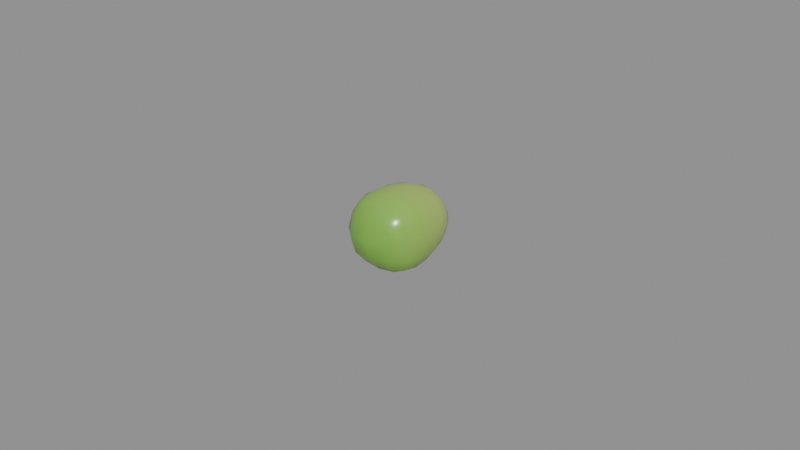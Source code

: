 # Source: consumables-fruits-grape.blend  (saved by Blender 5.2.44; exported with 4.5.12 LTS)
import bpy
from mathutils import Matrix  # noqa: F401  (used for matrix-valued properties, if any)

bpy.ops.wm.read_factory_settings(use_empty=True)
scene = bpy.context.scene
scene.name = 'consumables-fruits-grape'

# ---- collections
col_grape = bpy.data.collections.new('Grape'); scene.collection.children.link(col_grape)

# ---- materials (node trees are filled in below, after node groups)
mat_mat_standard = bpy.data.materials.new('Mat_Standard')
mat_mat_standard.use_backface_culling_lightprobe_volume = False
mat_mat_standard.use_transparent_shadow = False
mat_mat_standard.diffuse_color = (1.0, 0.0, 0.0, 1.0)
mat_mat_standard.roughness = 0.5528

# ---- material node trees
mat_mat_standard.use_nodes = True; mat_mat_standard.node_tree.nodes.clear()
_N = mat_mat_standard.node_tree.nodes; _L = mat_mat_standard.node_tree.links
n0 = _N.new('ShaderNodeNormalMap'); n0.name = 'Normal Map'; n0.location = (-90, 35)
n0.label = 'Normal/Map'
n1 = _N.new('ShaderNodeOutputMaterial'); n1.name = 'Material Output'; n1.location = (510, 635)
n2 = _N.new('ShaderNodeVectorDisplacement'); n2.name = 'Vector Displacement'; n2.location = (-1121, 614)
n2.inputs[0].default_value = (0.0, 0.0, 0.0, 0.0)
n2.inputs[2].default_value = 1.0
n3 = _N.new('ShaderNodeBsdfPrincipled'); n3.name = 'Principled BSDF'; n3.location = (220, 635)
n3.distribution = 'GGX'
n3.subsurface_method = 'BURLEY'
n3.inputs[2].default_value = 0.2482
n3.inputs[3].default_value = 1.45
n3.inputs[13].default_value = 0.6318
n3.inputs[27].default_value = (0.0, 0.0, 0.0, 1.0)
n4 = _N.new('ShaderNodeVertexColor'); n4.name = 'Vertex Color'; n4.location = (-314, 171)
_L.new(n3.outputs[0], n1.inputs[0])
_L.new(n0.outputs[0], n3.inputs[5])
_L.new(n4.outputs[0], n3.inputs[0])
n1.is_active_output = True

# ---- meshes
me_mesh_161 = bpy.data.meshes.new('Mesh.161')
me_mesh_161.from_pydata([(-0.007945, -0.008984, 0.004427), (0.009475, -0.008711, 0.00472), (-0.007946, -0.008604, 0.0213), (0.008709, -0.007767, 0.02149), (-0.006594, 0.01035, 0.01891), (0.006435, 0.01092, 0.01896), (-0.006654, 0.01096, 0.005727), (0.006768, 0.01074, 0.005992), (0.00092, -0.01075, 0.002879), (0.0002456, -0.009942, 0.02295), (-0.000101, 0.01063, 0.02175), (0.0002797, 0.01092, 0.003056), (-0.00983, -0.01148, 0.01308), (0.01069, -0.01015, 0.01353), (-0.008717, 0.0001309, 0.02143), (0.008786, 0.0009702, 0.02143), (-0.009643, 0.01063, 0.01245), (0.009368, 0.01097, 0.01254), (-0.008875, 0.0001882, 0.003601), (0.009355, 0.0006225, 0.003864), (0.0006146, -0.01623, 0.01372), (1.667e-05, 0.0006185, 0.02493), (0.0002892, 0.000353, 1.863e-09), (0.01251, 0.0006809, 0.01273), (-0.01251, -0.0005715, 0.01256), (5.207e-05, 0.01588, 0.01491), (0.001957, 0.01577, 0.01422), (0.002622, 0.01589, 0.01239), (0.001957, 0.01577, 0.01055), (5.618e-05, 0.01589, 0.009908), (-0.001844, 0.01577, 0.01055), (-0.00251, 0.01589, 0.01239), (-0.001844, 0.01577, 0.01422), (5.232e-05, 0.01513, 0.01486), (0.001938, 0.01466, 0.01421), (0.002622, 0.01511, 0.01239), (5.618e-05, 0.01623, 0.01239), (0.001957, 0.0146, 0.01055), (5.618e-05, 0.01511, 0.009908), (-0.001844, 0.0146, 0.01055), (-0.00251, 0.01511, 0.01239), (-0.00184, 0.01466, 0.01423), (0.004363, 0.01425, 0.01682), (-0.0001455, 0.01426, 0.01865), (-0.00441, 0.01367, 0.01672), (-0.006353, 0.0141, 0.01247), (-0.004366, 0.01444, 0.008054), (0.0001436, 0.01442, 0.006222), (0.004529, 0.01415, 0.008158), (0.006342, 0.01481, 0.01239), (0.01148, 0.006121, 0.0126), (0.007894, 0.006242, 0.02054), (-2.169e-05, 0.005672, 0.02384), (-0.008043, 0.005458, 0.02049), (-0.01175, 0.005202, 0.01261), (-0.008341, 0.005823, 0.004354), (0.0002562, 0.005836, 0.001022), (0.008361, 0.00594, 0.00454), (0.01238, -0.00493, 0.01316), (0.009839, -0.00469, 0.00385), (0.0006449, -0.00564, 0.0005115), (-0.008622, -0.005138, 0.003531), (-0.01202, -0.006546, 0.01293), (-0.008674, -0.004891, 0.02178), (0.0001543, -0.004724, 0.02479), (0.009003, -0.004011, 0.02196), (0.01149, -0.004374, 0.0182), (0.01151, 0.0008906, 0.01755), (0.01045, 0.006243, 0.01694), (0.008522, 0.01093, 0.01605), (0.005653, 0.01439, 0.01478), (0.002567, 0.01583, 0.0134), (0.002567, 0.01468, 0.0134), (5.618e-05, 0.01579, 0.0136), (-0.002454, 0.01468, 0.0134), (-0.002454, 0.01583, 0.0134), (-0.00545, 0.01395, 0.01461), (-0.008641, 0.01031, 0.01597), (-0.01054, 0.005334, 0.01693), (-0.0114, -0.0004887, 0.01741), (-0.01115, -0.005866, 0.01787), (-0.009232, -0.01041, 0.01794), (0.000514, -0.01418, 0.01908), (0.01014, -0.009199, 0.01832), (0.008683, 0.01078, 0.00902), (0.005673, 0.01413, 0.01029), (0.002612, 0.01584, 0.0115), (0.002612, 0.01474, 0.0115), (5.618e-05, 0.01611, 0.01132), (-0.0025, 0.01474, 0.0115), (-0.0025, 0.01584, 0.0115), (-0.00552, 0.01412, 0.01034), (-0.008854, 0.01067, 0.008887), (-0.0108, 0.005593, 0.007987), (-0.01165, -0.0002804, 0.007881), (-0.01126, -0.005804, 0.007793), (-0.009407, -0.01062, 0.007951), (0.001076, -0.01479, 0.007541), (0.01065, -0.009817, 0.008264), (0.01196, -0.004948, 0.008044), (0.01167, 0.000585, 0.007878), (0.01064, 0.006067, 0.008111), (0.005284, -0.009151, 0.0227), (0.004968, -0.004483, 0.02406), (0.004721, 0.0007307, 0.02399), (0.00432, 0.006002, 0.02287), (0.00346, 0.01074, 0.02098), (0.002284, 0.01428, 0.01816), (0.0009874, 0.01583, 0.01487), (0.0009916, 0.01475, 0.01486), (0.001029, 0.01565, 0.01347), (0.00117, 0.01599, 0.01239), (0.001046, 0.01571, 0.01144), (0.0009814, 0.01473, 0.00992), (0.0009814, 0.01584, 0.00992), (0.002539, 0.01433, 0.006846), (0.003866, 0.01085, 0.003997), (0.004744, 0.005875, 0.002042), (0.005333, 0.0004617, 0.001048), (0.00569, -0.005238, 0.001325), (0.006181, -0.01047, 0.00348), (0.006509, -0.01338, 0.007792), (0.006689, -0.01415, 0.01376), (0.006254, -0.0124, 0.01905), (-0.004574, -0.009664, 0.02247), (-0.004712, -0.004926, 0.02407), (-0.004629, 0.0004553, 0.0241), (-0.004374, 0.005653, 0.02299), (-0.003702, 0.01049, 0.02101), (-0.002494, 0.01402, 0.018), (-0.001173, 0.01582, 0.01475), (-0.001185, 0.01464, 0.01477), (-0.001234, 0.01551, 0.01342), (-0.001422, 0.01559, 0.01239), (-0.001257, 0.01557, 0.01148), (-0.001171, 0.01461, 0.01002), (-0.001171, 0.01582, 0.01002), (-0.002498, 0.01448, 0.006759), (-0.00347, 0.01098, 0.003663), (-0.00431, 0.005827, 0.001763), (-0.004508, 0.0003316, 0.0008088), (-0.004364, -0.005401, 0.001154), (-0.004261, -0.01039, 0.003242), (-0.005014, -0.01398, 0.007532), (-0.005365, -0.01506, 0.01341), (-0.005119, -0.01339, 0.01859)], [], [(97, 121, 122, 20), (123, 102, 9, 82), (145, 124, 2, 81), (12, 96, 143, 144), (64, 103, 104, 21), (104, 105, 52, 21), (127, 53, 14, 126), (14, 63, 125, 126), (33, 109, 110, 73), (111, 112, 88, 36), (134, 89, 40, 133), (74, 41, 131, 132), (56, 117, 118, 22), (118, 119, 60, 22), (141, 61, 18, 140), (18, 55, 139, 140), (100, 101, 50, 23), (68, 51, 15, 67), (15, 65, 66, 67), (58, 99, 100, 23), (94, 95, 62, 24), (80, 63, 14, 79), (14, 53, 78, 79), (54, 93, 94, 24), (10, 106, 107, 43), (5, 69, 70, 42), (17, 84, 85, 49), (116, 11, 47, 115), (138, 6, 46, 137), (92, 16, 45, 91), (77, 4, 44, 76), (4, 128, 129, 44), (25, 108, 109, 33), (26, 71, 72, 34), (27, 86, 87, 35), (114, 29, 38, 113), (136, 30, 39, 135), (90, 31, 40, 89), (75, 32, 41, 74), (32, 130, 131, 41), (43, 107, 108, 25), (44, 129, 130, 32), (76, 44, 32, 75), (91, 45, 31, 90), (137, 46, 30, 136), (115, 47, 29, 114), (49, 85, 86, 27), (42, 70, 71, 26), (69, 5, 51, 68), (52, 105, 106, 10), (128, 4, 53, 127), (78, 53, 4, 77), (16, 92, 93, 54), (139, 55, 6, 138), (11, 116, 117, 56), (50, 101, 84, 17), (13, 98, 99, 58), (60, 119, 120, 8), (142, 0, 61, 141), (62, 95, 96, 12), (81, 2, 63, 80), (125, 63, 2, 124), (9, 102, 103, 64), (83, 66, 65, 3), (67, 66, 58, 23), (50, 68, 67, 23), (17, 69, 68, 50), (70, 69, 17, 49), (71, 70, 49, 27), (72, 71, 27, 35), (73, 110, 111, 36), (40, 74, 132, 133), (31, 75, 74, 40), (45, 76, 75, 31), (16, 77, 76, 45), (54, 78, 77, 16), (79, 78, 54, 24), (62, 80, 79, 24), (12, 81, 80, 62), (145, 81, 12, 144), (122, 123, 82, 20), (58, 66, 83, 13), (84, 7, 48, 85), (86, 85, 48, 28), (87, 86, 28, 37), (88, 112, 113, 38), (135, 39, 89, 134), (30, 90, 89, 39), (46, 91, 90, 30), (6, 92, 91, 46), (93, 92, 6, 55), (94, 93, 55, 18), (18, 61, 95, 94), (96, 95, 61, 0), (143, 96, 0, 142), (8, 120, 121, 97), (99, 98, 1, 59), (100, 99, 59, 19), (19, 57, 101, 100), (84, 101, 57, 7), (102, 3, 65, 103), (104, 103, 65, 15), (15, 51, 105, 104), (106, 105, 51, 5), (107, 106, 5, 42), (108, 107, 42, 26), (109, 108, 26, 34), (110, 109, 34, 72), (111, 110, 72, 35), (35, 87, 112, 111), (113, 112, 87, 37), (28, 114, 113, 37), (48, 115, 114, 28), (7, 116, 115, 48), (117, 116, 7, 57), (118, 117, 57, 19), (19, 59, 119, 118), (120, 119, 59, 1), (121, 120, 1, 98), (122, 121, 98, 13), (13, 83, 123, 122), (83, 3, 102, 123), (64, 125, 124, 9), (126, 125, 64, 21), (52, 127, 126, 21), (10, 128, 127, 52), (129, 128, 10, 43), (130, 129, 43, 25), (131, 130, 25, 33), (132, 131, 33, 73), (133, 132, 73, 36), (88, 134, 133, 36), (38, 135, 134, 88), (29, 136, 135, 38), (47, 137, 136, 29), (11, 138, 137, 47), (56, 139, 138, 11), (140, 139, 56, 22), (60, 141, 140, 22), (8, 142, 141, 60), (97, 143, 142, 8), (144, 143, 97, 20), (82, 145, 144, 20), (9, 124, 145, 82)])
me_mesh_161.polygons.foreach_set('use_smooth', [True] * 144)
_uv = me_mesh_161.uv_layers.new(name='map1')
_uv.uv.foreach_set('vector', [0.2719, 0.5998, 0.2761, 0.5089, 0.3758, 0.5059, 0.3752, 0.6075, 0.4643, 0.5132, 0.5253, 0.5294, 0.5296, 0.6136, 0.4648, 0.6092, 0.4567, 0.7033, 0.5216, 0.6942, 0.502, 0.7506, 0.4458, 0.7721, 0.3645, 0.7821, 0.2788, 0.775, 0.2718, 0.7016, 0.3701, 0.7074, 0.7284, 0.5225, 0.8089, 0.5265, 0.8048, 0.6137, 0.7261, 0.6118, 0.8048, 0.6137, 0.798, 0.7018, 0.7255, 0.6963, 0.7261, 0.6118, 0.6527, 0.696, 0.5914, 0.6927, 0.5801, 0.6037, 0.6484, 0.6091, 0.5801, 0.6037, 0.5808, 0.5197, 0.647, 0.5191, 0.6484, 0.6091, 0.2154, 0.8287, 0.2199, 0.8147, 0.2387, 0.8124, 0.2364, 0.8287, 0.2567, 0.81, 0.2725, 0.8121, 0.2745, 0.8287, 0.2567, 0.8287, 0.2719, 0.8506, 0.2699, 0.8668, 0.2567, 0.8716, 0.2567, 0.8534, 0.2417, 0.8661, 0.2259, 0.8604, 0.2212, 0.8472, 0.2394, 0.8502, 0.427, 0.1464, 0.502, 0.1458, 0.5119, 0.2363, 0.4275, 0.2381, 0.5119, 0.2363, 0.5178, 0.3316, 0.4335, 0.3383, 0.4275, 0.2381, 0.3497, 0.3343, 0.2785, 0.3299, 0.2743, 0.2409, 0.3473, 0.2385, 0.2743, 0.2409, 0.2832, 0.1467, 0.3506, 0.1466, 0.3473, 0.2385, 0.6916, 0.2398, 0.6955, 0.1481, 0.7706, 0.1472, 0.7728, 0.2382, 0.9006, 0.7059, 0.8578, 0.7058, 0.8727, 0.6177, 0.9183, 0.6164, 0.8727, 0.6177, 0.8763, 0.5344, 0.9179, 0.5284, 0.9183, 0.6164, 0.78, 0.332, 0.6944, 0.3323, 0.6916, 0.2398, 0.7728, 0.2382, 0.03784, 0.1892, 0.03638, 0.09688, 0.1222, 0.08448, 0.116, 0.1844, 0.5395, 0.5034, 0.5808, 0.5197, 0.5801, 0.6037, 0.5352, 0.5933, 0.5801, 0.6037, 0.5914, 0.6927, 0.5497, 0.6907, 0.5352, 0.5933, 0.1169, 0.2809, 0.03961, 0.2874, 0.03784, 0.1892, 0.116, 0.1844, 0.7241, 0.7791, 0.7837, 0.781, 0.764, 0.8402, 0.7234, 0.8399, 0.8769, 0.06703, 0.8283, 0.06684, 0.8071, 0.008999, 0.8411, 0.01131, 0.7696, 0.06615, 0.7107, 0.06937, 0.7319, 0.01337, 0.767, 0.001992, 0.4873, 0.06257, 0.4274, 0.0615, 0.4251, 0.002983, 0.4651, 0.004393, 0.3647, 0.06036, 0.3114, 0.06083, 0.3497, 0.002638, 0.3809, 0.001993, 0.05466, 0.3723, 0.1143, 0.3716, 0.1145, 0.4296, 0.07896, 0.4299, 0.1731, 0.3662, 0.2222, 0.3669, 0.1856, 0.4225, 0.1504, 0.4271, 0.6156, 0.7745, 0.6639, 0.7769, 0.6841, 0.8358, 0.6521, 0.8301, 0.3051, 0.8176, 0.3059, 0.8037, 0.3239, 0.8036, 0.3176, 0.8176, 0.4076, 0.8472, 0.4066, 0.8315, 0.4258, 0.8315, 0.4323, 0.847, 0.4055, 0.8165, 0.4064, 0.8033, 0.4249, 0.8033, 0.4186, 0.8165, 0.3641, 0.8037, 0.365, 0.8175, 0.352, 0.8175, 0.3456, 0.8037, 0.3638, 0.8358, 0.3629, 0.8493, 0.3374, 0.8493, 0.3436, 0.8358, 0.3982, 0.8033, 0.3991, 0.8165, 0.386, 0.8165, 0.3798, 0.8033, 0.3981, 0.8315, 0.397, 0.8472, 0.3724, 0.8473, 0.3789, 0.8315, 0.307, 0.8493, 0.3061, 0.8359, 0.3258, 0.836, 0.3316, 0.8492, 0.001833, 0.8942, 0.01005, 0.8536, 0.06948, 0.877, 0.06442, 0.8909, 0.03415, 0.9655, 0.01272, 0.9335, 0.0712, 0.9092, 0.07581, 0.9226, 0.06933, 0.9829, 0.03415, 0.9655, 0.07581, 0.9226, 0.09145, 0.9283, 0.1407, 0.9841, 0.1052, 0.998, 0.1065, 0.9338, 0.1197, 0.929, 0.2006, 0.9336, 0.179, 0.9648, 0.1372, 0.9226, 0.1418, 0.9092, 0.1991, 0.8493, 0.2096, 0.8894, 0.148, 0.8908, 0.1433, 0.8771, 0.1065, 0.7858, 0.1416, 0.7969, 0.1197, 0.8527, 0.1065, 0.8479, 0.0325, 0.8188, 0.06647, 0.7973, 0.09145, 0.8534, 0.07581, 0.8591, 0.8683, 0.7842, 0.8334, 0.784, 0.8578, 0.7058, 0.9006, 0.7059, 0.7255, 0.6963, 0.798, 0.7018, 0.7837, 0.781, 0.7241, 0.7791, 0.6639, 0.7769, 0.6156, 0.7745, 0.5914, 0.6927, 0.6527, 0.696, 0.5497, 0.6907, 0.5914, 0.6927, 0.6156, 0.7745, 0.5814, 0.7738, 0.1143, 0.3716, 0.05466, 0.3723, 0.03961, 0.2874, 0.1169, 0.2809, 0.3506, 0.1466, 0.2832, 0.1467, 0.3114, 0.06083, 0.3647, 0.06036, 0.4274, 0.0615, 0.4873, 0.06257, 0.502, 0.1458, 0.427, 0.1464, 0.7706, 0.1472, 0.6955, 0.1481, 0.7107, 0.06937, 0.7696, 0.06615, 0.7861, 0.4192, 0.6981, 0.4137, 0.6944, 0.3323, 0.78, 0.332, 0.4335, 0.3383, 0.5178, 0.3316, 0.526, 0.419, 0.4381, 0.4238, 0.3515, 0.4177, 0.2899, 0.3942, 0.2785, 0.3299, 0.3497, 0.3343, 0.1222, 0.08448, 0.03638, 0.09688, 0.03901, 0.01631, 0.1248, 0.001992, 0.5715, 0.4274, 0.593, 0.4576, 0.5808, 0.5197, 0.5395, 0.5034, 0.647, 0.5191, 0.5808, 0.5197, 0.593, 0.4576, 0.6494, 0.4399, 0.7299, 0.4353, 0.8142, 0.4485, 0.8089, 0.5265, 0.7284, 0.5225, 0.8953, 0.4477, 0.9179, 0.5284, 0.8763, 0.5344, 0.8714, 0.4716, 0.8534, 0.2347, 0.8643, 0.3227, 0.78, 0.332, 0.7728, 0.2382, 0.7706, 0.1472, 0.8431, 0.1452, 0.8534, 0.2347, 0.7728, 0.2382, 0.7696, 0.06615, 0.8283, 0.06684, 0.8431, 0.1452, 0.7706, 0.1472, 0.8071, 0.008999, 0.8283, 0.06684, 0.7696, 0.06615, 0.767, 0.001992, 0.09145, 0.8534, 0.06647, 0.7973, 0.1065, 0.7858, 0.1065, 0.8479, 0.4258, 0.8315, 0.4066, 0.8315, 0.4055, 0.8165, 0.4186, 0.8165, 0.2364, 0.8287, 0.2387, 0.8124, 0.2567, 0.81, 0.2567, 0.8287, 0.2567, 0.8716, 0.2417, 0.8661, 0.2394, 0.8502, 0.2567, 0.8534, 0.3991, 0.8165, 0.3981, 0.8315, 0.3789, 0.8315, 0.386, 0.8165, 0.1052, 0.998, 0.06933, 0.9829, 0.09145, 0.9283, 0.1065, 0.9338, 0.1143, 0.3716, 0.1731, 0.3662, 0.1504, 0.4271, 0.1145, 0.4296, 0.1169, 0.2809, 0.1891, 0.2831, 0.1731, 0.3662, 0.1143, 0.3716, 0.1972, 0.1857, 0.1891, 0.2831, 0.1169, 0.2809, 0.116, 0.1844, 0.1222, 0.08448, 0.2049, 0.09585, 0.1972, 0.1857, 0.116, 0.1844, 0.1248, 0.001992, 0.206, 0.01986, 0.2049, 0.09585, 0.1222, 0.08448, 0.4567, 0.7033, 0.4458, 0.7721, 0.3645, 0.7821, 0.3701, 0.7074, 0.3758, 0.5059, 0.4643, 0.5132, 0.4648, 0.6092, 0.3752, 0.6075, 0.78, 0.332, 0.8643, 0.3227, 0.8662, 0.4034, 0.7861, 0.4192, 0.7107, 0.06937, 0.6601, 0.06993, 0.6963, 0.01303, 0.7319, 0.01337, 0.1197, 0.8527, 0.1416, 0.7969, 0.1772, 0.8161, 0.1372, 0.8591, 0.4249, 0.8033, 0.4064, 0.8033, 0.4076, 0.7858, 0.4332, 0.7858, 0.2745, 0.8287, 0.2725, 0.8121, 0.2935, 0.8149, 0.2982, 0.8287, 0.292, 0.847, 0.2874, 0.8604, 0.2699, 0.8668, 0.2719, 0.8506, 0.397, 0.7858, 0.3982, 0.8033, 0.3798, 0.8033, 0.3714, 0.7858, 0.179, 0.9648, 0.1407, 0.9841, 0.1197, 0.929, 0.1372, 0.9226, 0.001835, 0.3771, 0.05466, 0.3723, 0.07896, 0.4299, 0.04073, 0.4353, 0.2422, 0.1505, 0.2747, 0.06564, 0.3114, 0.06083, 0.2832, 0.1467, 0.228, 0.2487, 0.2422, 0.1505, 0.2832, 0.1467, 0.2743, 0.2409, 0.2743, 0.2409, 0.2785, 0.3299, 0.2344, 0.341, 0.228, 0.2487, 0.2654, 0.4216, 0.2344, 0.341, 0.2785, 0.3299, 0.2899, 0.3942, 0.2718, 0.7016, 0.2788, 0.775, 0.2199, 0.7506, 0.2001, 0.689, 0.194, 0.6024, 0.204, 0.5144, 0.2761, 0.5089, 0.2719, 0.5998, 0.6944, 0.3323, 0.6981, 0.4137, 0.6388, 0.3952, 0.6243, 0.328, 0.6916, 0.2398, 0.6944, 0.3323, 0.6243, 0.328, 0.6245, 0.2392, 0.5791, 0.2336, 0.5625, 0.1447, 0.6005, 0.1426, 0.6178, 0.2342, 0.7107, 0.06937, 0.6955, 0.1481, 0.6358, 0.1503, 0.6601, 0.06993, 0.8142, 0.4485, 0.8714, 0.4716, 0.8763, 0.5344, 0.8089, 0.5265, 0.8048, 0.6137, 0.8089, 0.5265, 0.8763, 0.5344, 0.8727, 0.6177, 0.8727, 0.6177, 0.8578, 0.7058, 0.798, 0.7018, 0.8048, 0.6137, 0.7837, 0.781, 0.798, 0.7018, 0.8578, 0.7058, 0.8334, 0.784, 0.764, 0.8402, 0.7837, 0.781, 0.8334, 0.784, 0.7988, 0.8397, 0.06948, 0.877, 0.01005, 0.8536, 0.0325, 0.8188, 0.07581, 0.8591, 0.3239, 0.8036, 0.3059, 0.8037, 0.307, 0.7858, 0.3316, 0.7861, 0.2387, 0.8124, 0.2199, 0.8147, 0.2262, 0.7972, 0.2417, 0.7912, 0.2567, 0.81, 0.2387, 0.8124, 0.2417, 0.7912, 0.2567, 0.7858, 0.2567, 0.7858, 0.2699, 0.7906, 0.2725, 0.8121, 0.2567, 0.81, 0.2935, 0.8149, 0.2725, 0.8121, 0.2699, 0.7906, 0.2874, 0.7969, 0.3629, 0.7858, 0.3641, 0.8037, 0.3456, 0.8037, 0.3374, 0.7858, 0.1772, 0.8161, 0.1991, 0.8493, 0.1433, 0.8771, 0.1372, 0.8591, 0.5358, 0.06437, 0.4873, 0.06257, 0.4651, 0.004393, 0.4984, 0.00747, 0.502, 0.1458, 0.4873, 0.06257, 0.5358, 0.06437, 0.5625, 0.1447, 0.5119, 0.2363, 0.502, 0.1458, 0.5625, 0.1447, 0.5791, 0.2336, 0.5791, 0.2336, 0.5872, 0.3224, 0.5178, 0.3316, 0.5119, 0.2363, 0.526, 0.419, 0.5178, 0.3316, 0.5872, 0.3224, 0.5811, 0.3896, 0.2761, 0.5089, 0.204, 0.5144, 0.2248, 0.4594, 0.284, 0.4397, 0.3758, 0.5059, 0.2761, 0.5089, 0.284, 0.4397, 0.372, 0.439, 0.372, 0.439, 0.4521, 0.4482, 0.4643, 0.5132, 0.3758, 0.5059, 0.4521, 0.4482, 0.5051, 0.4721, 0.5253, 0.5294, 0.4643, 0.5132, 0.7284, 0.5225, 0.647, 0.5191, 0.6494, 0.4399, 0.7299, 0.4353, 0.6484, 0.6091, 0.647, 0.5191, 0.7284, 0.5225, 0.7261, 0.6118, 0.7255, 0.6963, 0.6527, 0.696, 0.6484, 0.6091, 0.7261, 0.6118, 0.7241, 0.7791, 0.6639, 0.7769, 0.6527, 0.696, 0.7255, 0.6963, 0.6841, 0.8358, 0.6639, 0.7769, 0.7241, 0.7791, 0.7234, 0.8399, 0.0712, 0.9092, 0.01272, 0.9335, 0.001833, 0.8942, 0.06442, 0.8909, 0.3258, 0.836, 0.3061, 0.8359, 0.3051, 0.8176, 0.3176, 0.8176, 0.2394, 0.8502, 0.2212, 0.8472, 0.2154, 0.8287, 0.2364, 0.8287, 0.2567, 0.8534, 0.2394, 0.8502, 0.2364, 0.8287, 0.2567, 0.8287, 0.2745, 0.8287, 0.2719, 0.8506, 0.2567, 0.8534, 0.2567, 0.8287, 0.2982, 0.8287, 0.292, 0.847, 0.2719, 0.8506, 0.2745, 0.8287, 0.365, 0.8175, 0.3638, 0.8358, 0.3436, 0.8358, 0.352, 0.8175, 0.2096, 0.8894, 0.2006, 0.9336, 0.1418, 0.9092, 0.148, 0.8908, 0.4274, 0.0615, 0.3647, 0.06036, 0.3809, 0.001993, 0.4251, 0.002983, 0.427, 0.1464, 0.3506, 0.1466, 0.3647, 0.06036, 0.4274, 0.0615, 0.3473, 0.2385, 0.3506, 0.1466, 0.427, 0.1464, 0.4275, 0.2381, 0.4335, 0.3383, 0.3497, 0.3343, 0.3473, 0.2385, 0.4275, 0.2381, 0.4381, 0.4238, 0.3515, 0.4177, 0.3497, 0.3343, 0.4335, 0.3383, 0.2719, 0.5998, 0.2718, 0.7016, 0.2001, 0.689, 0.194, 0.6024, 0.3701, 0.7074, 0.2718, 0.7016, 0.2719, 0.5998, 0.3752, 0.6075, 0.4648, 0.6092, 0.4567, 0.7033, 0.3701, 0.7074, 0.3752, 0.6075, 0.5296, 0.6136, 0.5216, 0.6942, 0.4567, 0.7033, 0.4648, 0.6092])
_ca = me_mesh_161.color_attributes.new('colorSet1', 'BYTE_COLOR', 'CORNER')
_ca.data.foreach_set('color', [0.1878, 0.4342, 0.05448, 1.0, 0.2016, 0.4508, 0.05951, 1.0, 0.1946, 0.4397, 0.05613, 1.0, 0.2051, 0.4508, 0.05951, 1.0, 0.2122, 0.4564, 0.06125, 1.0, 0.2502, 0.4851, 0.07227, 1.0, 0.2384, 0.4793, 0.07036, 1.0, 0.1946, 0.4397, 0.05613, 1.0, 0.2016, 0.4508, 0.05951, 1.0, 0.2423, 0.4793, 0.07036, 1.0, 0.2542, 0.491, 0.07421, 1.0, 0.2346, 0.4735, 0.06848, 1.0, 0.2232, 0.4621, 0.0648, 1.0, 0.2307, 0.4735, 0.06663, 1.0, 0.1981, 0.4452, 0.05781, 1.0, 0.1845, 0.4342, 0.05448, 1.0, 0.3005, 0.521, 0.0865, 1.0, 0.305, 0.5271, 0.08866, 1.0, 0.3763, 0.5776, 0.107, 1.0, 0.3763, 0.5711, 0.107, 1.0, 0.3763, 0.5776, 0.107, 1.0, 0.4564, 0.624, 0.1301, 1.0, 0.4564, 0.624, 0.1301, 1.0, 0.3763, 0.5711, 0.107, 1.0, 0.4508, 0.624, 0.1301, 1.0, 0.4508, 0.624, 0.1274, 1.0, 0.3663, 0.5711, 0.1046, 1.0, 0.3712, 0.5711, 0.107, 1.0, 0.3663, 0.5711, 0.1046, 1.0, 0.3005, 0.521, 0.0865, 1.0, 0.3005, 0.521, 0.0865, 1.0, 0.3712, 0.5711, 0.107, 1.0, 0.2307, 0.1301, 0.06125, 1.0, 0.2307, 0.1301, 0.06125, 1.0, 0.2307, 0.1301, 0.06125, 1.0, 0.2307, 0.1301, 0.06125, 1.0, 0.2307, 0.1301, 0.06125, 1.0, 0.2307, 0.1301, 0.06125, 1.0, 0.2307, 0.1301, 0.06125, 1.0, 0.2307, 0.1301, 0.06125, 1.0, 0.2307, 0.1301, 0.06125, 1.0, 0.2307, 0.1301, 0.06125, 1.0, 0.2307, 0.1301, 0.06125, 1.0, 0.2307, 0.1301, 0.06125, 1.0, 0.2307, 0.1301, 0.06125, 1.0, 0.2307, 0.1301, 0.06125, 1.0, 0.2307, 0.1301, 0.06125, 1.0, 0.2307, 0.1301, 0.06125, 1.0, 0.4564, 0.624, 0.1301, 1.0, 0.4564, 0.624, 0.1301, 1.0, 0.3712, 0.5711, 0.107, 1.0, 0.3712, 0.5711, 0.107, 1.0, 0.3712, 0.5711, 0.107, 1.0, 0.2961, 0.521, 0.08438, 1.0, 0.2918, 0.5149, 0.08438, 1.0, 0.3712, 0.5711, 0.107, 1.0, 0.2918, 0.5149, 0.08438, 1.0, 0.2961, 0.521, 0.0865, 1.0, 0.3712, 0.5711, 0.107, 1.0, 0.3712, 0.5711, 0.107, 1.0, 0.3712, 0.5711, 0.107, 1.0, 0.4564, 0.624, 0.1301, 1.0, 0.4564, 0.624, 0.1301, 1.0, 0.3712, 0.5711, 0.107, 1.0, 0.3763, 0.5711, 0.107, 1.0, 0.4621, 0.6308, 0.1301, 1.0, 0.4621, 0.6308, 0.1301, 1.0, 0.3763, 0.5776, 0.107, 1.0, 0.4621, 0.6308, 0.1329, 1.0, 0.4621, 0.6308, 0.1329, 1.0, 0.3813, 0.5776, 0.1095, 1.0, 0.3813, 0.5776, 0.1095, 1.0, 0.3813, 0.5776, 0.1095, 1.0, 0.3095, 0.5333, 0.08866, 1.0, 0.305, 0.5271, 0.08866, 1.0, 0.3813, 0.5776, 0.1095, 1.0, 0.3005, 0.521, 0.0865, 1.0, 0.3005, 0.521, 0.0865, 1.0, 0.3763, 0.5711, 0.107, 1.0, 0.3763, 0.5776, 0.107, 1.0, 0.3613, 0.5647, 0.1046, 1.0, 0.2874, 0.5149, 0.08228, 1.0, 0.2789, 0.5089, 0.08022, 1.0, 0.3564, 0.5647, 0.1022, 1.0, 0.2874, 0.5149, 0.08228, 1.0, 0.3005, 0.521, 0.0865, 1.0, 0.3663, 0.5711, 0.1046, 1.0, 0.3613, 0.5647, 0.1022, 1.0, 0.3663, 0.5711, 0.1046, 1.0, 0.4508, 0.624, 0.1274, 1.0, 0.4508, 0.6172, 0.1274, 1.0, 0.3613, 0.5647, 0.1022, 1.0, 0.4452, 0.6172, 0.1274, 1.0, 0.4508, 0.624, 0.1301, 1.0, 0.3613, 0.5647, 0.1046, 1.0, 0.3564, 0.5647, 0.1022, 1.0, 0.5395, 0.6724, 0.1529, 1.0, 0.5395, 0.6795, 0.1529, 1.0, 0.6105, 0.7157, 0.1714, 1.0, 0.6038, 0.7157, 0.1714, 1.0, 0.5457, 0.6795, 0.1529, 1.0, 0.5457, 0.6795, 0.1559, 1.0, 0.6105, 0.7157, 0.1714, 1.0, 0.6038, 0.7157, 0.1714, 1.0, 0.5457, 0.6795, 0.1559, 1.0, 0.5395, 0.6795, 0.1529, 1.0, 0.6038, 0.7157, 0.1714, 1.0, 0.6172, 0.7231, 0.1746, 1.0, 0.5457, 0.6795, 0.1529, 1.0, 0.5457, 0.6795, 0.1529, 1.0, 0.6105, 0.7157, 0.1714, 1.0, 0.6105, 0.7157, 0.1714, 1.0, 0.5457, 0.6795, 0.1559, 1.0, 0.5457, 0.6795, 0.1559, 1.0, 0.6105, 0.7157, 0.1714, 1.0, 0.6105, 0.7157, 0.1714, 1.0, 0.5395, 0.6724, 0.1529, 1.0, 0.5395, 0.6724, 0.1529, 1.0, 0.6038, 0.7157, 0.1714, 1.0, 0.6038, 0.7157, 0.1714, 1.0, 0.5333, 0.6724, 0.15, 1.0, 0.5333, 0.6724, 0.1529, 1.0, 0.5972, 0.7084, 0.1683, 1.0, 0.6038, 0.7084, 0.1714, 1.0, 0.5333, 0.6724, 0.1529, 1.0, 0.5395, 0.6724, 0.1529, 1.0, 0.6038, 0.7084, 0.1714, 1.0, 0.5972, 0.7084, 0.1683, 1.0, 0.3278, 0.5395, 0.09306, 1.0, 0.3278, 0.5395, 0.09306, 1.0, 0.3278, 0.5395, 0.09306, 1.0, 0.3278, 0.5395, 0.09306, 1.0, 0.3278, 0.5395, 0.09306, 1.0, 0.3278, 0.5395, 0.09306, 1.0, 0.3278, 0.5395, 0.09306, 1.0, 0.3278, 0.5395, 0.09306, 1.0, 0.3278, 0.5395, 0.09306, 1.0, 0.3278, 0.5395, 0.09306, 1.0, 0.3278, 0.5395, 0.09306, 1.0, 0.3278, 0.5395, 0.09306, 1.0, 0.3278, 0.5395, 0.09306, 1.0, 0.3278, 0.5395, 0.09306, 1.0, 0.3278, 0.5395, 0.09306, 1.0, 0.3278, 0.5395, 0.09306, 1.0, 0.3278, 0.5395, 0.09306, 1.0, 0.3278, 0.5395, 0.09306, 1.0, 0.3278, 0.5395, 0.09306, 1.0, 0.3278, 0.5395, 0.09306, 1.0, 0.3278, 0.5395, 0.09306, 1.0, 0.3278, 0.5395, 0.09306, 1.0, 0.3278, 0.5395, 0.09306, 1.0, 0.3278, 0.5395, 0.09306, 1.0, 0.3278, 0.5395, 0.09306, 1.0, 0.3278, 0.5395, 0.09306, 1.0, 0.3278, 0.5395, 0.09306, 1.0, 0.3278, 0.5395, 0.09306, 1.0, 0.3278, 0.5395, 0.09306, 1.0, 0.3278, 0.5395, 0.09306, 1.0, 0.3278, 0.5395, 0.09306, 1.0, 0.3278, 0.5395, 0.09306, 1.0, 0.6038, 0.7157, 0.1714, 1.0, 0.6105, 0.7157, 0.1714, 1.0, 0.6376, 0.7305, 0.1812, 1.0, 0.6376, 0.7305, 0.1812, 1.0, 0.5972, 0.7084, 0.1683, 1.0, 0.6038, 0.7084, 0.1714, 1.0, 0.6376, 0.7305, 0.1812, 1.0, 0.6376, 0.7305, 0.1812, 1.0, 0.6038, 0.7084, 0.1714, 1.0, 0.5972, 0.7084, 0.1683, 1.0, 0.6376, 0.7305, 0.1812, 1.0, 0.6376, 0.7305, 0.1812, 1.0, 0.6038, 0.7157, 0.1714, 1.0, 0.6038, 0.7157, 0.1714, 1.0, 0.6376, 0.7305, 0.1812, 1.0, 0.6376, 0.7305, 0.1812, 1.0, 0.6105, 0.7157, 0.1714, 1.0, 0.6105, 0.7157, 0.1714, 1.0, 0.6376, 0.7305, 0.1812, 1.0, 0.6376, 0.7305, 0.1812, 1.0, 0.6105, 0.7157, 0.1714, 1.0, 0.6105, 0.7157, 0.1714, 1.0, 0.6376, 0.7305, 0.1812, 1.0, 0.6376, 0.7305, 0.1812, 1.0, 0.6172, 0.7231, 0.1746, 1.0, 0.6038, 0.7157, 0.1714, 1.0, 0.6376, 0.7305, 0.1812, 1.0, 0.6376, 0.7305, 0.1812, 1.0, 0.6038, 0.7157, 0.1714, 1.0, 0.6105, 0.7157, 0.1714, 1.0, 0.6376, 0.7305, 0.1812, 1.0, 0.6376, 0.7305, 0.1812, 1.0, 0.5457, 0.6795, 0.1559, 1.0, 0.5457, 0.6795, 0.1529, 1.0, 0.4621, 0.6308, 0.1329, 1.0, 0.4621, 0.6308, 0.1329, 1.0, 0.4564, 0.624, 0.1301, 1.0, 0.4564, 0.624, 0.1301, 1.0, 0.5395, 0.6795, 0.1529, 1.0, 0.5395, 0.6724, 0.1529, 1.0, 0.5395, 0.6724, 0.1529, 1.0, 0.5333, 0.6724, 0.1529, 1.0, 0.4508, 0.624, 0.1274, 1.0, 0.4508, 0.624, 0.1301, 1.0, 0.4508, 0.6172, 0.1274, 1.0, 0.4508, 0.624, 0.1274, 1.0, 0.5333, 0.6724, 0.1529, 1.0, 0.5333, 0.6724, 0.15, 1.0, 0.5395, 0.6724, 0.1529, 1.0, 0.5395, 0.6724, 0.1529, 1.0, 0.4508, 0.624, 0.1301, 1.0, 0.4452, 0.6172, 0.1274, 1.0, 0.4564, 0.624, 0.1301, 1.0, 0.4564, 0.624, 0.1301, 1.0, 0.5457, 0.6795, 0.1559, 1.0, 0.5457, 0.6795, 0.1559, 1.0, 0.5457, 0.6795, 0.1529, 1.0, 0.5457, 0.6795, 0.1529, 1.0, 0.4564, 0.624, 0.1301, 1.0, 0.4564, 0.624, 0.1301, 1.0, 0.4621, 0.6308, 0.1301, 1.0, 0.4621, 0.6308, 0.1301, 1.0, 0.5395, 0.6795, 0.1529, 1.0, 0.5457, 0.6795, 0.1559, 1.0, 0.2384, 0.4735, 0.06848, 1.0, 0.2423, 0.4793, 0.07036, 1.0, 0.3005, 0.521, 0.0865, 1.0, 0.3005, 0.521, 0.0865, 1.0, 0.2918, 0.5149, 0.08438, 1.0, 0.2961, 0.521, 0.08438, 1.0, 0.2346, 0.4735, 0.06848, 1.0, 0.2307, 0.4678, 0.06663, 1.0, 0.2346, 0.4735, 0.06848, 1.0, 0.2502, 0.4851, 0.07227, 1.0, 0.2961, 0.521, 0.0865, 1.0, 0.2918, 0.5149, 0.08438, 1.0, 0.2789, 0.5089, 0.08022, 1.0, 0.2874, 0.5149, 0.08228, 1.0, 0.2307, 0.4735, 0.06663, 1.0, 0.2232, 0.4621, 0.0648, 1.0, 0.2346, 0.4735, 0.06848, 1.0, 0.2542, 0.491, 0.07421, 1.0, 0.3005, 0.521, 0.0865, 1.0, 0.2874, 0.5149, 0.08228, 1.0, 0.3005, 0.521, 0.0865, 1.0, 0.3005, 0.521, 0.0865, 1.0, 0.2542, 0.491, 0.07421, 1.0, 0.2423, 0.4793, 0.07036, 1.0, 0.2384, 0.4793, 0.07036, 1.0, 0.2502, 0.4851, 0.07227, 1.0, 0.305, 0.5271, 0.08866, 1.0, 0.3005, 0.521, 0.0865, 1.0, 0.2462, 0.4851, 0.07227, 1.0, 0.305, 0.5271, 0.08866, 1.0, 0.3095, 0.5333, 0.08866, 1.0, 0.2664, 0.4969, 0.07619, 1.0, 0.3813, 0.5776, 0.1095, 1.0, 0.305, 0.5271, 0.08866, 1.0, 0.3005, 0.521, 0.0865, 1.0, 0.3763, 0.5776, 0.107, 1.0, 0.4621, 0.6308, 0.1301, 1.0, 0.4621, 0.6308, 0.1329, 1.0, 0.3813, 0.5776, 0.1095, 1.0, 0.3763, 0.5776, 0.107, 1.0, 0.5457, 0.6795, 0.1559, 1.0, 0.5457, 0.6795, 0.1559, 1.0, 0.4621, 0.6308, 0.1329, 1.0, 0.4621, 0.6308, 0.1301, 1.0, 0.6105, 0.7157, 0.1714, 1.0, 0.5457, 0.6795, 0.1559, 1.0, 0.5457, 0.6795, 0.1559, 1.0, 0.6172, 0.7231, 0.1746, 1.0, 0.6376, 0.7305, 0.1812, 1.0, 0.6105, 0.7157, 0.1714, 1.0, 0.6172, 0.7231, 0.1746, 1.0, 0.6376, 0.7305, 0.1812, 1.0, 0.3278, 0.5395, 0.09306, 1.0, 0.3278, 0.5395, 0.09306, 1.0, 0.3278, 0.5395, 0.09306, 1.0, 0.3278, 0.5395, 0.09306, 1.0, 0.2307, 0.1301, 0.06125, 1.0, 0.2307, 0.1301, 0.06125, 1.0, 0.2307, 0.1301, 0.06125, 1.0, 0.2307, 0.1301, 0.06125, 1.0, 0.2307, 0.1301, 0.06125, 1.0, 0.2307, 0.1301, 0.06125, 1.0, 0.2307, 0.1301, 0.06125, 1.0, 0.2307, 0.1301, 0.06125, 1.0, 0.3278, 0.5395, 0.09306, 1.0, 0.3278, 0.5395, 0.09306, 1.0, 0.3278, 0.5395, 0.09306, 1.0, 0.3278, 0.5395, 0.09306, 1.0, 0.6038, 0.7157, 0.1714, 1.0, 0.6038, 0.7084, 0.1714, 1.0, 0.6376, 0.7305, 0.1812, 1.0, 0.6376, 0.7305, 0.1812, 1.0, 0.5395, 0.6724, 0.1529, 1.0, 0.5333, 0.6724, 0.15, 1.0, 0.6038, 0.7084, 0.1714, 1.0, 0.6038, 0.7157, 0.1714, 1.0, 0.4452, 0.6172, 0.1274, 1.0, 0.4508, 0.6172, 0.1274, 1.0, 0.5333, 0.6724, 0.15, 1.0, 0.5395, 0.6724, 0.1529, 1.0, 0.3613, 0.5647, 0.1022, 1.0, 0.4508, 0.6172, 0.1274, 1.0, 0.4452, 0.6172, 0.1274, 1.0, 0.3564, 0.5647, 0.1022, 1.0, 0.2789, 0.5089, 0.08022, 1.0, 0.2874, 0.5149, 0.08228, 1.0, 0.3613, 0.5647, 0.1022, 1.0, 0.3564, 0.5647, 0.1022, 1.0, 0.2232, 0.4621, 0.0648, 1.0, 0.2346, 0.4735, 0.06848, 1.0, 0.2874, 0.5149, 0.08228, 1.0, 0.2789, 0.5089, 0.08022, 1.0, 0.2016, 0.4508, 0.05951, 1.0, 0.2346, 0.4735, 0.06848, 1.0, 0.2232, 0.4621, 0.0648, 1.0, 0.1845, 0.4342, 0.05448, 1.0, 0.1946, 0.4397, 0.05613, 1.0, 0.2122, 0.4564, 0.06125, 1.0, 0.1946, 0.4397, 0.05613, 1.0, 0.2051, 0.4508, 0.05951, 1.0, 0.3005, 0.521, 0.0865, 1.0, 0.305, 0.5271, 0.08866, 1.0, 0.2462, 0.4851, 0.07227, 1.0, 0.2384, 0.4735, 0.06848, 1.0, 0.5395, 0.6795, 0.1529, 1.0, 0.5395, 0.6795, 0.1529, 1.0, 0.6038, 0.7157, 0.1714, 1.0, 0.6038, 0.7157, 0.1714, 1.0, 0.6376, 0.7305, 0.1812, 1.0, 0.6038, 0.7157, 0.1714, 1.0, 0.6038, 0.7157, 0.1714, 1.0, 0.6376, 0.7305, 0.1812, 1.0, 0.3278, 0.5395, 0.09306, 1.0, 0.3278, 0.5395, 0.09306, 1.0, 0.3278, 0.5395, 0.09306, 1.0, 0.3278, 0.5395, 0.09306, 1.0, 0.2307, 0.1301, 0.06125, 1.0, 0.2307, 0.1301, 0.06125, 1.0, 0.2307, 0.1301, 0.06125, 1.0, 0.2307, 0.1301, 0.06125, 1.0, 0.2307, 0.1301, 0.06125, 1.0, 0.2307, 0.1301, 0.06125, 1.0, 0.2307, 0.1301, 0.06125, 1.0, 0.2307, 0.1301, 0.06125, 1.0, 0.3278, 0.5395, 0.09306, 1.0, 0.3278, 0.5395, 0.09306, 1.0, 0.3278, 0.5395, 0.09306, 1.0, 0.3278, 0.5395, 0.09306, 1.0, 0.6105, 0.7157, 0.1714, 1.0, 0.6038, 0.7157, 0.1714, 1.0, 0.6376, 0.7305, 0.1812, 1.0, 0.6376, 0.7305, 0.1812, 1.0, 0.5457, 0.6795, 0.1559, 1.0, 0.5395, 0.6724, 0.1529, 1.0, 0.6038, 0.7157, 0.1714, 1.0, 0.6105, 0.7157, 0.1714, 1.0, 0.4508, 0.624, 0.1301, 1.0, 0.5395, 0.6724, 0.1529, 1.0, 0.5457, 0.6795, 0.1559, 1.0, 0.4564, 0.624, 0.1301, 1.0, 0.3613, 0.5647, 0.1046, 1.0, 0.4508, 0.624, 0.1301, 1.0, 0.4564, 0.624, 0.1301, 1.0, 0.3712, 0.5711, 0.107, 1.0, 0.3712, 0.5711, 0.107, 1.0, 0.2961, 0.521, 0.0865, 1.0, 0.2874, 0.5149, 0.08228, 1.0, 0.3613, 0.5647, 0.1046, 1.0, 0.2307, 0.4735, 0.06663, 1.0, 0.2874, 0.5149, 0.08228, 1.0, 0.2961, 0.521, 0.0865, 1.0, 0.2502, 0.4851, 0.07227, 1.0, 0.1981, 0.4452, 0.05781, 1.0, 0.2307, 0.4735, 0.06663, 1.0, 0.2502, 0.4851, 0.07227, 1.0, 0.2346, 0.4735, 0.06848, 1.0, 0.2307, 0.4678, 0.06663, 1.0, 0.2346, 0.4735, 0.06848, 1.0, 0.2016, 0.4508, 0.05951, 1.0, 0.1878, 0.4342, 0.05448, 1.0, 0.3005, 0.521, 0.0865, 1.0, 0.2423, 0.4793, 0.07036, 1.0, 0.2542, 0.491, 0.07421, 1.0, 0.3005, 0.5271, 0.0865, 1.0, 0.3763, 0.5711, 0.107, 1.0, 0.3005, 0.521, 0.0865, 1.0, 0.3005, 0.5271, 0.0865, 1.0, 0.3763, 0.5711, 0.107, 1.0, 0.3763, 0.5711, 0.107, 1.0, 0.4564, 0.624, 0.1301, 1.0, 0.4621, 0.6308, 0.1301, 1.0, 0.3763, 0.5711, 0.107, 1.0, 0.5395, 0.6795, 0.1529, 1.0, 0.4621, 0.6308, 0.1301, 1.0, 0.4564, 0.624, 0.1301, 1.0, 0.5395, 0.6795, 0.1529, 1.0, 0.2502, 0.4851, 0.07227, 1.0, 0.2664, 0.4969, 0.07619, 1.0, 0.3095, 0.5333, 0.08866, 1.0, 0.305, 0.5271, 0.08866, 1.0, 0.3763, 0.5776, 0.107, 1.0, 0.305, 0.5271, 0.08866, 1.0, 0.3095, 0.5333, 0.08866, 1.0, 0.3813, 0.5776, 0.1095, 1.0, 0.3813, 0.5776, 0.1095, 1.0, 0.4621, 0.6308, 0.1329, 1.0, 0.4564, 0.624, 0.1301, 1.0, 0.3763, 0.5776, 0.107, 1.0, 0.5395, 0.6795, 0.1529, 1.0, 0.4564, 0.624, 0.1301, 1.0, 0.4621, 0.6308, 0.1329, 1.0, 0.5457, 0.6795, 0.1529, 1.0, 0.6105, 0.7157, 0.1714, 1.0, 0.5395, 0.6795, 0.1529, 1.0, 0.5457, 0.6795, 0.1529, 1.0, 0.6038, 0.7157, 0.1714, 1.0, 0.6376, 0.7305, 0.1812, 1.0, 0.6105, 0.7157, 0.1714, 1.0, 0.6038, 0.7157, 0.1714, 1.0, 0.6376, 0.7305, 0.1812, 1.0, 0.3278, 0.5395, 0.09306, 1.0, 0.3278, 0.5395, 0.09306, 1.0, 0.3278, 0.5395, 0.09306, 1.0, 0.3278, 0.5395, 0.09306, 1.0, 0.2307, 0.1301, 0.06125, 1.0, 0.2307, 0.1301, 0.06125, 1.0, 0.2307, 0.1301, 0.06125, 1.0, 0.2307, 0.1301, 0.06125, 1.0, 0.2307, 0.1301, 0.06125, 1.0, 0.2307, 0.1301, 0.06125, 1.0, 0.2307, 0.1301, 0.06125, 1.0, 0.2307, 0.1301, 0.06125, 1.0, 0.2307, 0.1301, 0.06125, 1.0, 0.2307, 0.1301, 0.06125, 1.0, 0.2307, 0.1301, 0.06125, 1.0, 0.2307, 0.1301, 0.06125, 1.0, 0.2307, 0.1301, 0.06125, 1.0, 0.2307, 0.1301, 0.06125, 1.0, 0.2307, 0.1301, 0.06125, 1.0, 0.2307, 0.1301, 0.06125, 1.0, 0.3278, 0.5395, 0.09306, 1.0, 0.3278, 0.5395, 0.09306, 1.0, 0.3278, 0.5395, 0.09306, 1.0, 0.3278, 0.5395, 0.09306, 1.0, 0.6038, 0.7157, 0.1714, 1.0, 0.6105, 0.7157, 0.1714, 1.0, 0.6376, 0.7305, 0.1812, 1.0, 0.6376, 0.7305, 0.1812, 1.0, 0.5395, 0.6795, 0.1529, 1.0, 0.5457, 0.6795, 0.1529, 1.0, 0.6105, 0.7157, 0.1714, 1.0, 0.6038, 0.7157, 0.1714, 1.0, 0.4564, 0.624, 0.1301, 1.0, 0.5457, 0.6795, 0.1529, 1.0, 0.5395, 0.6795, 0.1529, 1.0, 0.4564, 0.624, 0.1301, 1.0, 0.3712, 0.5711, 0.107, 1.0, 0.4564, 0.624, 0.1301, 1.0, 0.4564, 0.624, 0.1301, 1.0, 0.3763, 0.5711, 0.107, 1.0, 0.3763, 0.5711, 0.107, 1.0, 0.3005, 0.5271, 0.0865, 1.0, 0.2961, 0.521, 0.08438, 1.0, 0.3712, 0.5711, 0.107, 1.0, 0.2346, 0.4735, 0.06848, 1.0, 0.2961, 0.521, 0.08438, 1.0, 0.3005, 0.5271, 0.0865, 1.0, 0.2542, 0.491, 0.07421, 1.0, 0.2016, 0.4508, 0.05951, 1.0, 0.2346, 0.4735, 0.06848, 1.0, 0.2542, 0.491, 0.07421, 1.0, 0.2423, 0.4793, 0.07036, 1.0, 0.1946, 0.4397, 0.05613, 1.0, 0.2016, 0.4508, 0.05951, 1.0, 0.2423, 0.4793, 0.07036, 1.0, 0.2384, 0.4735, 0.06848, 1.0, 0.2384, 0.4735, 0.06848, 1.0, 0.2462, 0.4851, 0.07227, 1.0, 0.2122, 0.4564, 0.06125, 1.0, 0.1946, 0.4397, 0.05613, 1.0, 0.2462, 0.4851, 0.07227, 1.0, 0.2664, 0.4969, 0.07619, 1.0, 0.2502, 0.4851, 0.07227, 1.0, 0.2122, 0.4564, 0.06125, 1.0, 0.3005, 0.521, 0.0865, 1.0, 0.3005, 0.521, 0.0865, 1.0, 0.2423, 0.4793, 0.07036, 1.0, 0.2384, 0.4793, 0.07036, 1.0, 0.3712, 0.5711, 0.107, 1.0, 0.3005, 0.521, 0.0865, 1.0, 0.3005, 0.521, 0.0865, 1.0, 0.3763, 0.5711, 0.107, 1.0, 0.4564, 0.624, 0.1301, 1.0, 0.4508, 0.624, 0.1301, 1.0, 0.3712, 0.5711, 0.107, 1.0, 0.3763, 0.5711, 0.107, 1.0, 0.5395, 0.6724, 0.1529, 1.0, 0.5395, 0.6724, 0.1529, 1.0, 0.4508, 0.624, 0.1301, 1.0, 0.4564, 0.624, 0.1301, 1.0, 0.6038, 0.7084, 0.1714, 1.0, 0.5395, 0.6724, 0.1529, 1.0, 0.5395, 0.6724, 0.1529, 1.0, 0.6038, 0.7157, 0.1714, 1.0, 0.6376, 0.7305, 0.1812, 1.0, 0.6038, 0.7084, 0.1714, 1.0, 0.6038, 0.7157, 0.1714, 1.0, 0.6376, 0.7305, 0.1812, 1.0, 0.3278, 0.5395, 0.09306, 1.0, 0.3278, 0.5395, 0.09306, 1.0, 0.3278, 0.5395, 0.09306, 1.0, 0.3278, 0.5395, 0.09306, 1.0, 0.2307, 0.1301, 0.06125, 1.0, 0.2307, 0.1301, 0.06125, 1.0, 0.2307, 0.1301, 0.06125, 1.0, 0.2307, 0.1301, 0.06125, 1.0, 0.2307, 0.1301, 0.06125, 1.0, 0.2307, 0.1301, 0.06125, 1.0, 0.2307, 0.1301, 0.06125, 1.0, 0.2307, 0.1301, 0.06125, 1.0, 0.2307, 0.1301, 0.06125, 1.0, 0.2307, 0.1301, 0.06125, 1.0, 0.2307, 0.1301, 0.06125, 1.0, 0.2307, 0.1301, 0.06125, 1.0, 0.2307, 0.1301, 0.06125, 1.0, 0.2307, 0.1301, 0.06125, 1.0, 0.2307, 0.1301, 0.06125, 1.0, 0.2307, 0.1301, 0.06125, 1.0, 0.3278, 0.5395, 0.09306, 1.0, 0.3278, 0.5395, 0.09306, 1.0, 0.3278, 0.5395, 0.09306, 1.0, 0.3278, 0.5395, 0.09306, 1.0, 0.6105, 0.7157, 0.1714, 1.0, 0.6105, 0.7157, 0.1714, 1.0, 0.6376, 0.7305, 0.1812, 1.0, 0.6376, 0.7305, 0.1812, 1.0, 0.5457, 0.6795, 0.1529, 1.0, 0.5457, 0.6795, 0.1559, 1.0, 0.6105, 0.7157, 0.1714, 1.0, 0.6105, 0.7157, 0.1714, 1.0, 0.4564, 0.624, 0.1301, 1.0, 0.4564, 0.624, 0.1301, 1.0, 0.5457, 0.6795, 0.1559, 1.0, 0.5457, 0.6795, 0.1529, 1.0, 0.3712, 0.5711, 0.107, 1.0, 0.4564, 0.624, 0.1301, 1.0, 0.4564, 0.624, 0.1301, 1.0, 0.3712, 0.5711, 0.107, 1.0, 0.2918, 0.5149, 0.08438, 1.0, 0.2918, 0.5149, 0.08438, 1.0, 0.3712, 0.5711, 0.107, 1.0, 0.3712, 0.5711, 0.107, 1.0, 0.2307, 0.4678, 0.06663, 1.0, 0.2346, 0.4735, 0.06848, 1.0, 0.2918, 0.5149, 0.08438, 1.0, 0.2918, 0.5149, 0.08438, 1.0, 0.1878, 0.4342, 0.05448, 1.0, 0.1981, 0.4452, 0.05781, 1.0, 0.2346, 0.4735, 0.06848, 1.0, 0.2307, 0.4678, 0.06663, 1.0, 0.1845, 0.4342, 0.05448, 1.0, 0.1981, 0.4452, 0.05781, 1.0, 0.1878, 0.4342, 0.05448, 1.0, 0.2051, 0.4508, 0.05951, 1.0, 0.1946, 0.4397, 0.05613, 1.0, 0.2016, 0.4508, 0.05951, 1.0, 0.1845, 0.4342, 0.05448, 1.0, 0.2051, 0.4508, 0.05951, 1.0, 0.2384, 0.4793, 0.07036, 1.0, 0.2423, 0.4793, 0.07036, 1.0, 0.2016, 0.4508, 0.05951, 1.0, 0.1946, 0.4397, 0.05613, 1.0])
me_mesh_161.materials.append(mat_mat_standard)
me_mesh_161.use_remesh_fix_poles = True
me_mesh_161.use_remesh_preserve_attributes = False
me_mesh_161.use_mirror_vertex_groups = False
me_mesh_161.update()
me_mesh_161.normals_split_custom_set([tuple(v) for v in zip(*[iter([0.05862, -0.9138, -0.4019, 0.4261, -0.845, -0.3232, 0.4792, -0.8739, 0.08133, 0.06224, -0.996, 0.06357, 0.4149, -0.775, 0.4767, 0.286, -0.4913, 0.8227, 0.01423, -0.5368, 0.8436, 0.05079, -0.8516, 0.5217, -0.3454, -0.8096, 0.4747, -0.2638, -0.5209, 0.8118, -0.6021, -0.4143, 0.6826, -0.7369, -0.5643, 0.3722, -0.7781, -0.6278, 0.01924, -0.7445, -0.5798, -0.331, -0.3288, -0.8555, -0.4, -0.3828, -0.9232, 0.03492, 0.004946, -0.1627, 0.9867, 0.2941, -0.107, 0.9498, 0.3444, 0.1262, 0.9303, 0.004834, 0.09965, 0.995, 0.3444, 0.1262, 0.9303, 0.3517, 0.3027, 0.8858, 0.001243, 0.295, 0.9555, 0.004834, 0.09965, 0.995, -0.3778, 0.2968, 0.877, -0.687, 0.2855, 0.6682, -0.7045, 0.1131, 0.7006, -0.3607, 0.1072, 0.9265, -0.7045, 0.1131, 0.7006, -0.6883, -0.09221, 0.7195, -0.3044, -0.1403, 0.9422, -0.3607, 0.1072, 0.9265, -0.02642, 0.9793, -0.2006, 0.06182, 0.9623, -0.2648, 0.3687, 0.8378, 0.4026, -0.07999, 0.907, 0.4134, 0.4232, 0.9046, 0.05165, 0.4122, 0.8169, -0.4035, -0.08079, 0.9068, -0.4137, -0.1017, 0.9916, 0.0801, -0.4207, 0.8314, -0.3629, 0.4252, 0.9045, 0.03232, 0.3551, 0.9348, 0.01127, -0.4276, 0.9022, 0.05743, 0.3823, 0.9238, -0.01948, 0.2721, 0.9331, -0.2349, -0.1044, 0.9771, -0.1855, -0.3757, 0.8539, 0.3601, 0.0284, 0.2721, -0.9618, 0.3781, 0.2853, -0.8807, 0.3708, 0.0849, -0.9248, 0.01964, 0.05175, -0.9985, 0.3708, 0.0849, -0.9248, 0.3305, -0.1743, -0.9276, 0.02231, -0.2374, -0.9712, 0.01964, 0.05175, -0.9985, -0.2959, -0.2066, -0.9326, -0.6777, -0.1498, -0.72, -0.7003, 0.05812, -0.7115, -0.3475, 0.05401, -0.9361, -0.7003, 0.05812, -0.7115, -0.6829, 0.2602, -0.6826, -0.3536, 0.2646, -0.8972, -0.3475, 0.05401, -0.9361, 0.9409, 0.1102, -0.3203, 0.892, 0.2901, -0.3467, 0.9579, 0.287, 0.01082, 0.9952, 0.09656, 0.0185, 0.8731, 0.3026, 0.3822, 0.6537, 0.3114, 0.6897, 0.6777, 0.1557, 0.7187, 0.9189, 0.1269, 0.3734, 0.6777, 0.1557, 0.7187, 0.6714, -0.02867, 0.7405, 0.9323, -0.08864, 0.3505, 0.9189, 0.1269, 0.3734, 0.9888, -0.1412, 0.04734, 0.9618, -0.1081, -0.2514, 0.9409, 0.1102, -0.3203, 0.9952, 0.09656, 0.0185, -0.9326, 0.03772, -0.359, -0.9207, -0.193, -0.3393, -0.9718, -0.235, 0.0176, -0.9993, 0.03414, 0.0181, -0.9188, -0.1705, 0.3561, -0.6883, -0.09221, 0.7195, -0.7045, 0.1131, 0.7006, -0.9238, 0.06934, 0.3766, -0.7045, 0.1131, 0.7006, -0.687, 0.2855, 0.6682, -0.8808, 0.2626, 0.394, -0.9238, 0.06934, 0.3766, -0.9693, 0.243, 0.03618, -0.8984, 0.2501, -0.3611, -0.9326, 0.03772, -0.359, -0.9993, 0.03414, 0.0181, -0.01707, 0.4986, 0.8666, 0.3157, 0.5019, 0.8053, 0.2459, 0.7462, 0.6187, -0.04273, 0.7456, 0.665, 0.59, 0.5141, 0.6225, 0.7821, 0.5062, 0.3635, 0.5892, 0.7453, 0.3121, 0.4546, 0.7481, 0.4834, 0.8615, 0.5077, 0.005073, 0.7932, 0.5076, -0.3365, 0.5987, 0.7382, -0.3107, 0.6483, 0.7612, -0.0161, 0.3585, 0.4997, -0.7885, 0.03786, 0.4921, -0.8697, 0.03181, 0.759, -0.6503, 0.292, 0.7556, -0.5863, -0.3115, 0.4919, -0.813, -0.6173, 0.5089, -0.6, -0.4954, 0.7661, -0.4094, -0.2403, 0.7646, -0.598, -0.8037, 0.503, -0.3179, -0.8636, 0.5027, 0.04027, -0.6502, 0.7582, 0.04752, -0.603, 0.7642, -0.229, -0.7819, 0.4962, 0.3774, -0.626, 0.5057, 0.5936, -0.5112, 0.7293, 0.4547, -0.5839, 0.7459, 0.3206, -0.626, 0.5057, 0.5936, -0.3648, 0.5021, 0.7841, -0.3198, 0.7447, 0.5859, -0.5112, 0.7293, 0.4547, -0.04938, 0.9585, 0.2806, 0.1152, 0.96, 0.2553, 0.06182, 0.9623, -0.2648, -0.02642, 0.9793, -0.2006, 0.1646, 0.969, 0.1843, 0.1845, 0.9644, 0.1892, -0.1273, 0.9807, 0.1484, -0.1044, 0.9832, -0.15, 0.1846, 0.9821, -0.03763, 0.23, 0.9464, -0.2266, -0.1705, 0.975, -0.1425, -0.07133, 0.9973, 0.0164, 0.1501, 0.9622, -0.2274, 0.02123, 0.9706, -0.2399, -0.03323, 0.9987, 0.03943, 0.1803, 0.9738, 0.1387, -0.09502, 0.974, -0.2057, -0.2071, 0.9732, -0.09986, 0.229, 0.9639, 0.1358, -0.2167, 0.9753, 0.04299, -0.3047, 0.9472, -0.09947, -0.319, 0.9471, 0.03488, 0.3551, 0.9348, 0.01127, 0.4252, 0.9045, 0.03232, -0.3104, 0.9245, 0.2213, -0.2898, 0.9264, 0.2402, 0.2721, 0.9331, -0.2349, 0.3823, 0.9238, -0.01948, -0.2898, 0.9264, 0.2402, -0.228, 0.9372, 0.264, -0.1044, 0.9771, -0.1855, 0.2721, 0.9331, -0.2349, -0.04273, 0.7456, 0.665, 0.2459, 0.7462, 0.6187, 0.1152, 0.96, 0.2553, -0.04938, 0.9585, 0.2806, -0.5112, 0.7293, 0.4547, -0.3198, 0.7447, 0.5859, -0.228, 0.9372, 0.264, -0.2898, 0.9264, 0.2402, -0.5839, 0.7459, 0.3206, -0.5112, 0.7293, 0.4547, -0.2898, 0.9264, 0.2402, -0.3104, 0.9245, 0.2213, -0.603, 0.7642, -0.229, -0.6502, 0.7582, 0.04752, -0.319, 0.9471, 0.03488, -0.3047, 0.9472, -0.09947, -0.2403, 0.7646, -0.598, -0.4954, 0.7661, -0.4094, -0.2071, 0.9732, -0.09986, -0.09502, 0.974, -0.2057, 0.292, 0.7556, -0.5863, 0.03181, 0.759, -0.6503, 0.02123, 0.9706, -0.2399, 0.1501, 0.9622, -0.2274, 0.6483, 0.7612, -0.0161, 0.5987, 0.7382, -0.3107, 0.23, 0.9464, -0.2266, 0.1846, 0.9821, -0.03763, 0.4546, 0.7481, 0.4834, 0.5892, 0.7453, 0.3121, 0.1845, 0.9644, 0.1892, 0.1646, 0.969, 0.1843, 0.7821, 0.5062, 0.3635, 0.59, 0.5141, 0.6225, 0.6537, 0.3114, 0.6897, 0.8731, 0.3026, 0.3822, 0.001243, 0.295, 0.9555, 0.3517, 0.3027, 0.8858, 0.3157, 0.5019, 0.8053, -0.01707, 0.4986, 0.8666, -0.3648, 0.5021, 0.7841, -0.626, 0.5057, 0.5936, -0.687, 0.2855, 0.6682, -0.3778, 0.2968, 0.877, -0.8808, 0.2626, 0.394, -0.687, 0.2855, 0.6682, -0.626, 0.5057, 0.5936, -0.7819, 0.4962, 0.3774, -0.8636, 0.5027, 0.04027, -0.8037, 0.503, -0.3179, -0.8984, 0.2501, -0.3611, -0.9693, 0.243, 0.03618, -0.3536, 0.2646, -0.8972, -0.6829, 0.2602, -0.6826, -0.6173, 0.5089, -0.6, -0.3115, 0.4919, -0.813, 0.03786, 0.4921, -0.8697, 0.3585, 0.4997, -0.7885, 0.3781, 0.2853, -0.8807, 0.0284, 0.2721, -0.9618, 0.9579, 0.287, 0.01082, 0.892, 0.2901, -0.3467, 0.7932, 0.5076, -0.3365, 0.8615, 0.5077, 0.005073, 0.8357, -0.5445, 0.07154, 0.822, -0.5275, -0.2148, 0.9618, -0.1081, -0.2514, 0.9888, -0.1412, 0.04734, 0.02231, -0.2374, -0.9712, 0.3305, -0.1743, -0.9276, 0.3262, -0.584, -0.7433, 0.02781, -0.6106, -0.7915, -0.2521, -0.5859, -0.7702, -0.6028, -0.4462, -0.6615, -0.6777, -0.1498, -0.72, -0.2959, -0.2066, -0.9326, -0.9718, -0.235, 0.0176, -0.9207, -0.193, -0.3393, -0.7445, -0.5798, -0.331, -0.7781, -0.6278, 0.01924, -0.7369, -0.5643, 0.3722, -0.6021, -0.4143, 0.6826, -0.6883, -0.09221, 0.7195, -0.9188, -0.1705, 0.3561, -0.3044, -0.1403, 0.9422, -0.6883, -0.09221, 0.7195, -0.6021, -0.4143, 0.6826, -0.2638, -0.5209, 0.8118, 0.01423, -0.5368, 0.8436, 0.286, -0.4913, 0.8227, 0.2941, -0.107, 0.9498, 0.004946, -0.1627, 0.9867, 0.7981, -0.4859, 0.3563, 0.9323, -0.08864, 0.3505, 0.6714, -0.02867, 0.7405, 0.6305, -0.3478, 0.6939, 0.9189, 0.1269, 0.3734, 0.9323, -0.08864, 0.3505, 0.9888, -0.1412, 0.04734, 0.9952, 0.09656, 0.0185, 0.9579, 0.287, 0.01082, 0.8731, 0.3026, 0.3822, 0.9189, 0.1269, 0.3734, 0.9952, 0.09656, 0.0185, 0.8615, 0.5077, 0.005073, 0.7821, 0.5062, 0.3635, 0.8731, 0.3026, 0.3822, 0.9579, 0.287, 0.01082, 0.5892, 0.7453, 0.3121, 0.7821, 0.5062, 0.3635, 0.8615, 0.5077, 0.005073, 0.6483, 0.7612, -0.0161, 0.1845, 0.9644, 0.1892, 0.5892, 0.7453, 0.3121, 0.6483, 0.7612, -0.0161, 0.1846, 0.9821, -0.03763, -0.1273, 0.9807, 0.1484, 0.1845, 0.9644, 0.1892, 0.1846, 0.9821, -0.03763, -0.07133, 0.9973, 0.0164, -0.07999, 0.907, 0.4134, 0.3687, 0.8378, 0.4026, 0.4232, 0.9046, 0.05165, -0.1017, 0.9916, 0.0801, 0.3551, 0.9348, 0.01127, 0.3823, 0.9238, -0.01948, -0.3757, 0.8539, 0.3601, -0.4276, 0.9022, 0.05743, -0.319, 0.9471, 0.03488, -0.3104, 0.9245, 0.2213, 0.3823, 0.9238, -0.01948, 0.3551, 0.9348, 0.01127, -0.6502, 0.7582, 0.04752, -0.5839, 0.7459, 0.3206, -0.3104, 0.9245, 0.2213, -0.319, 0.9471, 0.03488, -0.8636, 0.5027, 0.04027, -0.7819, 0.4962, 0.3774, -0.5839, 0.7459, 0.3206, -0.6502, 0.7582, 0.04752, -0.9693, 0.243, 0.03618, -0.8808, 0.2626, 0.394, -0.7819, 0.4962, 0.3774, -0.8636, 0.5027, 0.04027, -0.9238, 0.06934, 0.3766, -0.8808, 0.2626, 0.394, -0.9693, 0.243, 0.03618, -0.9993, 0.03414, 0.0181, -0.9718, -0.235, 0.0176, -0.9188, -0.1705, 0.3561, -0.9238, 0.06934, 0.3766, -0.9993, 0.03414, 0.0181, -0.7781, -0.6278, 0.01924, -0.7369, -0.5643, 0.3722, -0.9188, -0.1705, 0.3561, -0.9718, -0.235, 0.0176, -0.3454, -0.8096, 0.4747, -0.7369, -0.5643, 0.3722, -0.7781, -0.6278, 0.01924, -0.3828, -0.9232, 0.03492, 0.4792, -0.8739, 0.08133, 0.4149, -0.775, 0.4767, 0.05079, -0.8516, 0.5217, 0.06224, -0.996, 0.06357, 0.9888, -0.1412, 0.04734, 0.9323, -0.08864, 0.3505, 0.7981, -0.4859, 0.3563, 0.8357, -0.5445, 0.07154, 0.7932, 0.5076, -0.3365, 0.6202, 0.513, -0.5934, 0.4923, 0.7516, -0.4391, 0.5987, 0.7382, -0.3107, 0.23, 0.9464, -0.2266, 0.5987, 0.7382, -0.3107, 0.4923, 0.7516, -0.4391, 0.2179, 0.9636, -0.1551, -0.1705, 0.975, -0.1425, 0.23, 0.9464, -0.2266, 0.2179, 0.9636, -0.1551, -0.06586, 0.9956, 0.06596, -0.08079, 0.9068, -0.4137, 0.4122, 0.8169, -0.4035, 0.1803, 0.9738, 0.1387, -0.03323, 0.9987, 0.03943, -0.2167, 0.9753, 0.04299, 0.229, 0.9639, 0.1358, 0.4252, 0.9045, 0.03232, -0.4207, 0.8314, -0.3629, -0.2071, 0.9732, -0.09986, -0.3047, 0.9472, -0.09947, 0.4252, 0.9045, 0.03232, 0.229, 0.9639, 0.1358, -0.4954, 0.7661, -0.4094, -0.603, 0.7642, -0.229, -0.3047, 0.9472, -0.09947, -0.2071, 0.9732, -0.09986, -0.6173, 0.5089, -0.6, -0.8037, 0.503, -0.3179, -0.603, 0.7642, -0.229, -0.4954, 0.7661, -0.4094, -0.8984, 0.2501, -0.3611, -0.8037, 0.503, -0.3179, -0.6173, 0.5089, -0.6, -0.6829, 0.2602, -0.6826, -0.9326, 0.03772, -0.359, -0.8984, 0.2501, -0.3611, -0.6829, 0.2602, -0.6826, -0.7003, 0.05812, -0.7115, -0.7003, 0.05812, -0.7115, -0.6777, -0.1498, -0.72, -0.9207, -0.193, -0.3393, -0.9326, 0.03772, -0.359, -0.7445, -0.5798, -0.331, -0.9207, -0.193, -0.3393, -0.6777, -0.1498, -0.72, -0.6028, -0.4462, -0.6615, -0.3288, -0.8555, -0.4, -0.7445, -0.5798, -0.331, -0.6028, -0.4462, -0.6615, -0.2521, -0.5859, -0.7702, 0.02781, -0.6106, -0.7915, 0.3262, -0.584, -0.7433, 0.4261, -0.845, -0.3232, 0.05862, -0.9138, -0.4019, 0.9618, -0.1081, -0.2514, 0.822, -0.5275, -0.2148, 0.6855, -0.4085, -0.6027, 0.7281, -0.07762, -0.6811, 0.9409, 0.1102, -0.3203, 0.9618, -0.1081, -0.2514, 0.7281, -0.07762, -0.6811, 0.7199, 0.1219, -0.6833, 0.7199, 0.1219, -0.6833, 0.6867, 0.2963, -0.6638, 0.892, 0.2901, -0.3467, 0.9409, 0.1102, -0.3203, 0.7932, 0.5076, -0.3365, 0.892, 0.2901, -0.3467, 0.6867, 0.2963, -0.6638, 0.6202, 0.513, -0.5934, 0.286, -0.4913, 0.8227, 0.6305, -0.3478, 0.6939, 0.6714, -0.02867, 0.7405, 0.2941, -0.107, 0.9498, 0.3444, 0.1262, 0.9303, 0.2941, -0.107, 0.9498, 0.6714, -0.02867, 0.7405, 0.6777, 0.1557, 0.7187, 0.6777, 0.1557, 0.7187, 0.6537, 0.3114, 0.6897, 0.3517, 0.3027, 0.8858, 0.3444, 0.1262, 0.9303, 0.3157, 0.5019, 0.8053, 0.3517, 0.3027, 0.8858, 0.6537, 0.3114, 0.6897, 0.59, 0.5141, 0.6225, 0.2459, 0.7462, 0.6187, 0.3157, 0.5019, 0.8053, 0.59, 0.5141, 0.6225, 0.4546, 0.7481, 0.4834, 0.1152, 0.96, 0.2553, 0.2459, 0.7462, 0.6187, 0.4546, 0.7481, 0.4834, 0.1646, 0.969, 0.1843, 0.06182, 0.9623, -0.2648, 0.1152, 0.96, 0.2553, 0.1646, 0.969, 0.1843, -0.1044, 0.9832, -0.15, 0.3687, 0.8378, 0.4026, 0.06182, 0.9623, -0.2648, -0.1044, 0.9832, -0.15, -0.1273, 0.9807, 0.1484, 0.4232, 0.9046, 0.05165, 0.3687, 0.8378, 0.4026, -0.1273, 0.9807, 0.1484, -0.07133, 0.9973, 0.0164, -0.07133, 0.9973, 0.0164, -0.1705, 0.975, -0.1425, 0.4122, 0.8169, -0.4035, 0.4232, 0.9046, 0.05165, 0.1803, 0.9738, 0.1387, 0.4122, 0.8169, -0.4035, -0.1705, 0.975, -0.1425, -0.06586, 0.9956, 0.06596, 0.2179, 0.9636, -0.1551, 0.1501, 0.9622, -0.2274, 0.1803, 0.9738, 0.1387, -0.06586, 0.9956, 0.06596, 0.4923, 0.7516, -0.4391, 0.292, 0.7556, -0.5863, 0.1501, 0.9622, -0.2274, 0.2179, 0.9636, -0.1551, 0.6202, 0.513, -0.5934, 0.3585, 0.4997, -0.7885, 0.292, 0.7556, -0.5863, 0.4923, 0.7516, -0.4391, 0.3781, 0.2853, -0.8807, 0.3585, 0.4997, -0.7885, 0.6202, 0.513, -0.5934, 0.6867, 0.2963, -0.6638, 0.3708, 0.0849, -0.9248, 0.3781, 0.2853, -0.8807, 0.6867, 0.2963, -0.6638, 0.7199, 0.1219, -0.6833, 0.7199, 0.1219, -0.6833, 0.7281, -0.07762, -0.6811, 0.3305, -0.1743, -0.9276, 0.3708, 0.0849, -0.9248, 0.3262, -0.584, -0.7433, 0.3305, -0.1743, -0.9276, 0.7281, -0.07762, -0.6811, 0.6855, -0.4085, -0.6027, 0.4261, -0.845, -0.3232, 0.3262, -0.584, -0.7433, 0.6855, -0.4085, -0.6027, 0.822, -0.5275, -0.2148, 0.4792, -0.8739, 0.08133, 0.4261, -0.845, -0.3232, 0.822, -0.5275, -0.2148, 0.8357, -0.5445, 0.07154, 0.8357, -0.5445, 0.07154, 0.7981, -0.4859, 0.3563, 0.4149, -0.775, 0.4767, 0.4792, -0.8739, 0.08133, 0.7981, -0.4859, 0.3563, 0.6305, -0.3478, 0.6939, 0.286, -0.4913, 0.8227, 0.4149, -0.775, 0.4767, 0.004946, -0.1627, 0.9867, -0.3044, -0.1403, 0.9422, -0.2638, -0.5209, 0.8118, 0.01423, -0.5368, 0.8436, -0.3607, 0.1072, 0.9265, -0.3044, -0.1403, 0.9422, 0.004946, -0.1627, 0.9867, 0.004834, 0.09965, 0.995, 0.001243, 0.295, 0.9555, -0.3778, 0.2968, 0.877, -0.3607, 0.1072, 0.9265, 0.004834, 0.09965, 0.995, -0.01707, 0.4986, 0.8666, -0.3648, 0.5021, 0.7841, -0.3778, 0.2968, 0.877, 0.001243, 0.295, 0.9555, -0.3198, 0.7447, 0.5859, -0.3648, 0.5021, 0.7841, -0.01707, 0.4986, 0.8666, -0.04273, 0.7456, 0.665, -0.228, 0.9372, 0.264, -0.3198, 0.7447, 0.5859, -0.04273, 0.7456, 0.665, -0.04938, 0.9585, 0.2806, -0.1044, 0.9771, -0.1855, -0.228, 0.9372, 0.264, -0.04938, 0.9585, 0.2806, -0.02642, 0.9793, -0.2006, -0.3757, 0.8539, 0.3601, -0.1044, 0.9771, -0.1855, -0.02642, 0.9793, -0.2006, -0.07999, 0.907, 0.4134, -0.4276, 0.9022, 0.05743, -0.3757, 0.8539, 0.3601, -0.07999, 0.907, 0.4134, -0.1017, 0.9916, 0.0801, -0.08079, 0.9068, -0.4137, -0.4207, 0.8314, -0.3629, -0.4276, 0.9022, 0.05743, -0.1017, 0.9916, 0.0801, -0.03323, 0.9987, 0.03943, -0.2167, 0.9753, 0.04299, -0.4207, 0.8314, -0.3629, -0.08079, 0.9068, -0.4137, 0.02123, 0.9706, -0.2399, -0.09502, 0.974, -0.2057, -0.2167, 0.9753, 0.04299, -0.03323, 0.9987, 0.03943, 0.03181, 0.759, -0.6503, -0.2403, 0.7646, -0.598, -0.09502, 0.974, -0.2057, 0.02123, 0.9706, -0.2399, 0.03786, 0.4921, -0.8697, -0.3115, 0.4919, -0.813, -0.2403, 0.7646, -0.598, 0.03181, 0.759, -0.6503, 0.0284, 0.2721, -0.9618, -0.3536, 0.2646, -0.8972, -0.3115, 0.4919, -0.813, 0.03786, 0.4921, -0.8697, -0.3475, 0.05401, -0.9361, -0.3536, 0.2646, -0.8972, 0.0284, 0.2721, -0.9618, 0.01964, 0.05175, -0.9985, 0.02231, -0.2374, -0.9712, -0.2959, -0.2066, -0.9326, -0.3475, 0.05401, -0.9361, 0.01964, 0.05175, -0.9985, 0.02781, -0.6106, -0.7915, -0.2521, -0.5859, -0.7702, -0.2959, -0.2066, -0.9326, 0.02231, -0.2374, -0.9712, 0.05862, -0.9138, -0.4019, -0.3288, -0.8555, -0.4, -0.2521, -0.5859, -0.7702, 0.02781, -0.6106, -0.7915, -0.3828, -0.9232, 0.03492, -0.3288, -0.8555, -0.4, 0.05862, -0.9138, -0.4019, 0.06224, -0.996, 0.06357, 0.05079, -0.8516, 0.5217, -0.3454, -0.8096, 0.4747, -0.3828, -0.9232, 0.03492, 0.06224, -0.996, 0.06357, 0.01423, -0.5368, 0.8436, -0.2638, -0.5209, 0.8118, -0.3454, -0.8096, 0.4747, 0.05079, -0.8516, 0.5217])] * 3)])

# ---- objects
ob_grape_001 = bpy.data.objects.new('Grape.001', me_mesh_161)

# ---- transforms, parenting, visibility, modifiers, constraints
ob_grape_001.location = (0.01251, 0.0, 0.0)
ob_grape_001.color = (0.8, 0.8, 0.8, 1.0)
ob_grape_001.lineart.crease_threshold = 0.0

# ---- collection membership
col_grape.objects.link(ob_grape_001)

# ---- scene / render settings (as saved in the file)
scene.frame_start = 1; scene.frame_end = 250; scene.frame_set(1)
scene.render.engine = 'BLENDER_EEVEE_NEXT'
scene.render.image_settings.exr_codec = 'NONE'
scene.render.use_bake_clear = False
scene.render.bake_margin = 0
scene.render.bake_bias = 0.0
scene.render.bake_samples = 0
scene.render.simplify_subdivision_render = 0
scene.render.simplify_child_particles_render = 0.0
scene.render.compositor_device = 'GPU'
scene.eevee.use_volume_custom_range = False
scene.eevee.gtao_distance = 0.0
scene.eevee.use_fast_gi = False
scene.eevee.fast_gi_thickness_near = 0.1
scene.eevee.fast_gi_thickness_far = 0.0
scene.eevee.ray_tracing_options.screen_trace_thickness = 0.1
bpy.context.view_layer.update()

# ---- added for rendering (the .blend has no active camera and no usable light): camera, sun + grey world if the file has none
cam_auto = bpy.data.cameras.new('AutoCamera')
cam_auto.lens = 50.0
cam_auto.sensor_width = 36.0
cam_auto.clip_end = 1000.0
ob_auto_camera = bpy.data.objects.new('AutoCamera', cam_auto)
scene.collection.objects.link(ob_auto_camera)
ob_auto_camera.location = (0.197555, -0.222054, 0.160499)
ob_auto_camera.rotation_euler = (1.09748, -7.21219e-08, 0.694738)
scene.camera = ob_auto_camera
light_auto_sun = bpy.data.lights.new('AutoSun', 'SUN')
light_auto_sun.energy = 3.0
light_auto_sun.angle = 0.0523599
ob_auto_sun = bpy.data.objects.new('AutoSun', light_auto_sun)
scene.collection.objects.link(ob_auto_sun)
ob_auto_sun.rotation_euler = (0.872665, 0.174533, 0.523599)
if scene.world is None:
    world_auto = bpy.data.worlds.new('AutoWorld')
    world_auto.color = (0.3, 0.3, 0.3)
    scene.world = world_auto
bpy.context.view_layer.update()
